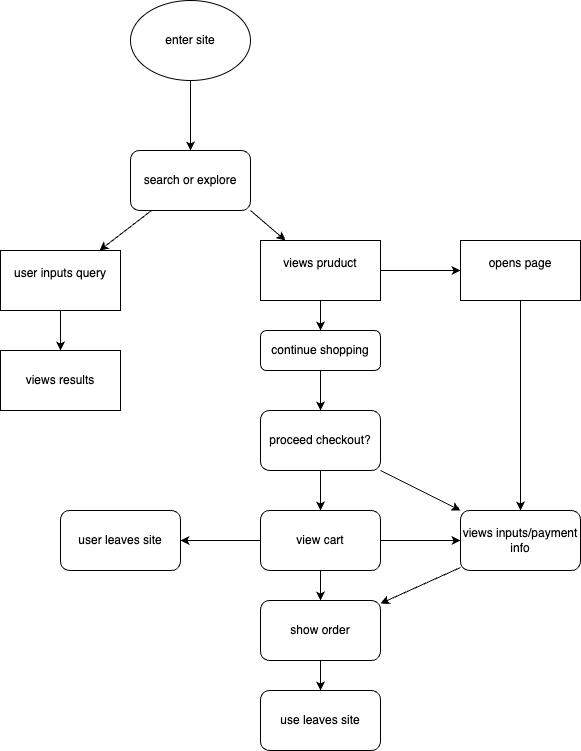

The diagram above was exported from draw.io. Its source (the exported page's mxGraphModel, read from the mxfile embedded in the PNG):
<mxGraphModel dx="396" dy="661" grid="1" gridSize="10" guides="1" tooltips="1" connect="1" arrows="1" fold="1" page="1" pageScale="1" pageWidth="850" pageHeight="1100" math="0" shadow="0">
  <root>
    <mxCell id="0" />
    <mxCell id="1" parent="0" />
    <mxCell id="4" style="edgeStyle=none;html=1;" edge="1" parent="1" source="2" target="3">
      <mxGeometry relative="1" as="geometry" />
    </mxCell>
    <mxCell id="2" value="enter site" style="ellipse;whiteSpace=wrap;html=1;" vertex="1" parent="1">
      <mxGeometry x="150" y="160" width="120" height="80" as="geometry" />
    </mxCell>
    <mxCell id="3" value="search or explore home page" style="rounded=1;whiteSpace=wrap;html=1;" vertex="1" parent="1">
      <mxGeometry x="150" y="310" width="120" height="60" as="geometry" />
    </mxCell>
    <mxCell id="6" style="edgeStyle=none;html=1;" edge="1" parent="1" source="5" target="7">
      <mxGeometry relative="1" as="geometry">
        <mxPoint x="80" y="450" as="targetPoint" />
      </mxGeometry>
    </mxCell>
    <mxCell id="8" style="edgeStyle=none;html=1;exitX=1;exitY=1;exitDx=0;exitDy=0;" edge="1" parent="1" source="5" target="9">
      <mxGeometry relative="1" as="geometry">
        <mxPoint x="320" y="410" as="targetPoint" />
      </mxGeometry>
    </mxCell>
    <mxCell id="5" value="search or explore" style="rounded=1;whiteSpace=wrap;html=1;" vertex="1" parent="1">
      <mxGeometry x="150" y="310" width="120" height="60" as="geometry" />
    </mxCell>
    <mxCell id="10" style="edgeStyle=none;html=1;" edge="1" parent="1" source="7" target="11">
      <mxGeometry relative="1" as="geometry">
        <mxPoint x="80" y="540" as="targetPoint" />
      </mxGeometry>
    </mxCell>
    <mxCell id="7" value="user inputs query&lt;div&gt;&lt;br&gt;&lt;/div&gt;" style="rounded=0;whiteSpace=wrap;html=1;" vertex="1" parent="1">
      <mxGeometry x="20" y="410" width="120" height="60" as="geometry" />
    </mxCell>
    <mxCell id="12" style="edgeStyle=none;html=1;exitX=0.5;exitY=1;exitDx=0;exitDy=0;" edge="1" parent="1" source="9">
      <mxGeometry relative="1" as="geometry">
        <mxPoint x="340" y="490" as="targetPoint" />
      </mxGeometry>
    </mxCell>
    <mxCell id="21" value="" style="edgeStyle=none;html=1;" edge="1" parent="1" source="9" target="20">
      <mxGeometry relative="1" as="geometry" />
    </mxCell>
    <mxCell id="9" value="views pruduct&lt;div&gt;&lt;br&gt;&lt;/div&gt;" style="rounded=0;whiteSpace=wrap;html=1;" vertex="1" parent="1">
      <mxGeometry x="280" y="400" width="120" height="60" as="geometry" />
    </mxCell>
    <mxCell id="11" value="views results" style="rounded=0;whiteSpace=wrap;html=1;" vertex="1" parent="1">
      <mxGeometry x="20" y="510" width="120" height="60" as="geometry" />
    </mxCell>
    <mxCell id="15" value="" style="edgeStyle=none;html=1;" edge="1" parent="1" source="13" target="14">
      <mxGeometry relative="1" as="geometry" />
    </mxCell>
    <mxCell id="13" value="continue shopping" style="rounded=1;whiteSpace=wrap;html=1;" vertex="1" parent="1">
      <mxGeometry x="280" y="490" width="120" height="40" as="geometry" />
    </mxCell>
    <mxCell id="17" value="" style="edgeStyle=none;html=1;" edge="1" parent="1" source="14" target="16">
      <mxGeometry relative="1" as="geometry" />
    </mxCell>
    <mxCell id="27" style="edgeStyle=none;html=1;" edge="1" parent="1" source="14" target="22">
      <mxGeometry relative="1" as="geometry" />
    </mxCell>
    <mxCell id="14" value="proceed checkout?" style="rounded=1;whiteSpace=wrap;html=1;" vertex="1" parent="1">
      <mxGeometry x="280" y="570" width="120" height="60" as="geometry" />
    </mxCell>
    <mxCell id="19" value="" style="edgeStyle=none;html=1;" edge="1" parent="1" source="16" target="18">
      <mxGeometry relative="1" as="geometry" />
    </mxCell>
    <mxCell id="28" style="edgeStyle=none;html=1;entryX=0;entryY=0.5;entryDx=0;entryDy=0;" edge="1" parent="1" source="16" target="22">
      <mxGeometry relative="1" as="geometry" />
    </mxCell>
    <mxCell id="29" value="" style="edgeStyle=none;html=1;" edge="1" parent="1" source="16" target="25">
      <mxGeometry relative="1" as="geometry" />
    </mxCell>
    <mxCell id="16" value="view cart" style="rounded=1;whiteSpace=wrap;html=1;" vertex="1" parent="1">
      <mxGeometry x="280" y="670" width="120" height="60" as="geometry" />
    </mxCell>
    <mxCell id="18" value="user leaves site" style="whiteSpace=wrap;html=1;rounded=1;" vertex="1" parent="1">
      <mxGeometry x="80" y="670" width="120" height="60" as="geometry" />
    </mxCell>
    <mxCell id="23" style="edgeStyle=none;html=1;entryX=0.5;entryY=0;entryDx=0;entryDy=0;" edge="1" parent="1" source="20" target="22">
      <mxGeometry relative="1" as="geometry" />
    </mxCell>
    <mxCell id="20" value="opens page&lt;div&gt;&lt;br&gt;&lt;/div&gt;" style="whiteSpace=wrap;html=1;rounded=0;" vertex="1" parent="1">
      <mxGeometry x="480" y="400" width="120" height="60" as="geometry" />
    </mxCell>
    <mxCell id="30" style="edgeStyle=none;html=1;" edge="1" parent="1" source="22" target="25">
      <mxGeometry relative="1" as="geometry" />
    </mxCell>
    <mxCell id="22" value="views inputs/payment info" style="rounded=1;whiteSpace=wrap;html=1;" vertex="1" parent="1">
      <mxGeometry x="480" y="670" width="120" height="60" as="geometry" />
    </mxCell>
    <mxCell id="24" value="use leaves site" style="rounded=1;whiteSpace=wrap;html=1;" vertex="1" parent="1">
      <mxGeometry x="280" y="850" width="120" height="60" as="geometry" />
    </mxCell>
    <mxCell id="31" value="" style="edgeStyle=none;html=1;" edge="1" parent="1" source="25" target="24">
      <mxGeometry relative="1" as="geometry" />
    </mxCell>
    <mxCell id="25" value="show order" style="rounded=1;whiteSpace=wrap;html=1;" vertex="1" parent="1">
      <mxGeometry x="280" y="760" width="120" height="60" as="geometry" />
    </mxCell>
  </root>
</mxGraphModel>